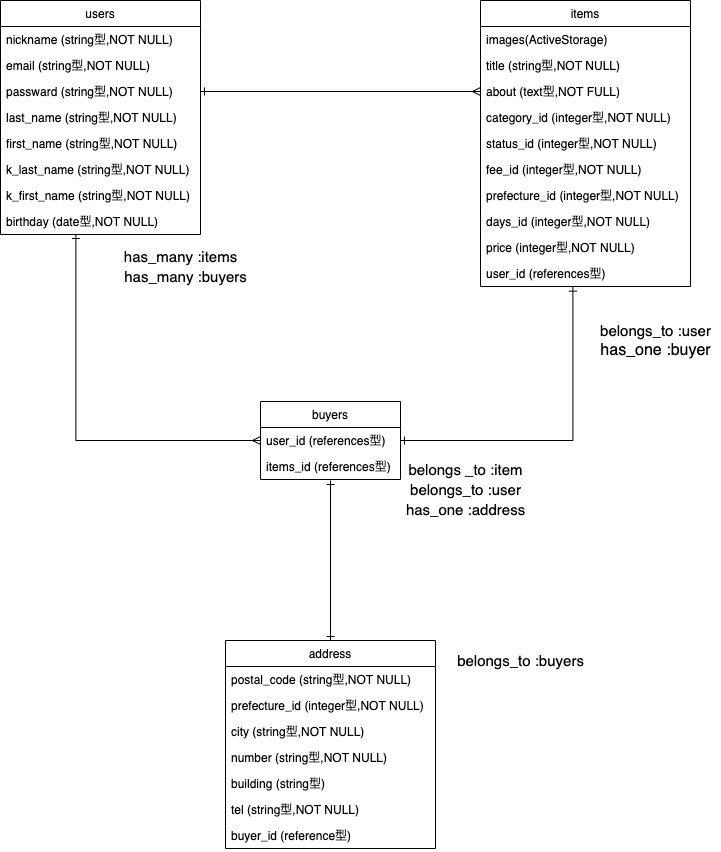

The diagram above was exported from draw.io. Its source (the exported page's mxGraphModel, read from the mxfile embedded in the PNG):
<mxGraphModel dx="220" dy="685" grid="1" gridSize="10" guides="1" tooltips="1" connect="1" arrows="1" fold="1" page="1" pageScale="1" pageWidth="827" pageHeight="1169" math="0" shadow="0">
  <root>
    <mxCell id="0" />
    <mxCell id="1" parent="0" />
    <mxCell id="6" value="items" style="swimlane;fontStyle=0;childLayout=stackLayout;horizontal=1;startSize=26;fillColor=none;horizontalStack=0;resizeParent=1;resizeParentMax=0;resizeLast=0;collapsible=1;marginBottom=0;" parent="1" vertex="1">
      <mxGeometry x="560" y="80" width="210" height="286" as="geometry" />
    </mxCell>
    <mxCell id="7" value="images(ActiveStorage)" style="text;strokeColor=none;fillColor=none;align=left;verticalAlign=top;spacingLeft=4;spacingRight=4;overflow=hidden;rotatable=0;points=[[0,0.5],[1,0.5]];portConstraint=eastwest;" parent="6" vertex="1">
      <mxGeometry y="26" width="210" height="26" as="geometry" />
    </mxCell>
    <mxCell id="9" value="title (string型,NOT NULL)" style="text;strokeColor=none;fillColor=none;align=left;verticalAlign=top;spacingLeft=4;spacingRight=4;overflow=hidden;rotatable=0;points=[[0,0.5],[1,0.5]];portConstraint=eastwest;" parent="6" vertex="1">
      <mxGeometry y="52" width="210" height="26" as="geometry" />
    </mxCell>
    <mxCell id="33" value="about (text型,NOT FULL)" style="text;strokeColor=none;fillColor=none;align=left;verticalAlign=top;spacingLeft=4;spacingRight=4;overflow=hidden;rotatable=0;points=[[0,0.5],[1,0.5]];portConstraint=eastwest;" parent="6" vertex="1">
      <mxGeometry y="78" width="210" height="26" as="geometry" />
    </mxCell>
    <mxCell id="27" value="category_id (integer型,NOT NULL)" style="text;strokeColor=none;fillColor=none;align=left;verticalAlign=top;spacingLeft=4;spacingRight=4;overflow=hidden;rotatable=0;points=[[0,0.5],[1,0.5]];portConstraint=eastwest;" parent="6" vertex="1">
      <mxGeometry y="104" width="210" height="26" as="geometry" />
    </mxCell>
    <mxCell id="71" value="status_id (integer型,NOT NULL)" style="text;strokeColor=none;fillColor=none;align=left;verticalAlign=top;spacingLeft=4;spacingRight=4;overflow=hidden;rotatable=0;points=[[0,0.5],[1,0.5]];portConstraint=eastwest;" parent="6" vertex="1">
      <mxGeometry y="130" width="210" height="26" as="geometry" />
    </mxCell>
    <mxCell id="29" value="fee_id (integer型,NOT NULL)" style="text;strokeColor=none;fillColor=none;align=left;verticalAlign=top;spacingLeft=4;spacingRight=4;overflow=hidden;rotatable=0;points=[[0,0.5],[1,0.5]];portConstraint=eastwest;" parent="6" vertex="1">
      <mxGeometry y="156" width="210" height="26" as="geometry" />
    </mxCell>
    <mxCell id="30" value="prefecture_id (integer型,NOT NULL)" style="text;strokeColor=none;fillColor=none;align=left;verticalAlign=top;spacingLeft=4;spacingRight=4;overflow=hidden;rotatable=0;points=[[0,0.5],[1,0.5]];portConstraint=eastwest;" parent="6" vertex="1">
      <mxGeometry y="182" width="210" height="26" as="geometry" />
    </mxCell>
    <mxCell id="31" value="days_id (integer型,NOT NULL)" style="text;strokeColor=none;fillColor=none;align=left;verticalAlign=top;spacingLeft=4;spacingRight=4;overflow=hidden;rotatable=0;points=[[0,0.5],[1,0.5]];portConstraint=eastwest;" parent="6" vertex="1">
      <mxGeometry y="208" width="210" height="26" as="geometry" />
    </mxCell>
    <mxCell id="32" value="price (integer型,NOT NULL)" style="text;strokeColor=none;fillColor=none;align=left;verticalAlign=top;spacingLeft=4;spacingRight=4;overflow=hidden;rotatable=0;points=[[0,0.5],[1,0.5]];portConstraint=eastwest;" parent="6" vertex="1">
      <mxGeometry y="234" width="210" height="26" as="geometry" />
    </mxCell>
    <mxCell id="34" value="user_id (references型)" style="text;strokeColor=none;fillColor=none;align=left;verticalAlign=top;spacingLeft=4;spacingRight=4;overflow=hidden;rotatable=0;points=[[0,0.5],[1,0.5]];portConstraint=eastwest;" parent="6" vertex="1">
      <mxGeometry y="260" width="210" height="26" as="geometry" />
    </mxCell>
    <mxCell id="2" value="users" style="swimlane;fontStyle=0;childLayout=stackLayout;horizontal=1;startSize=26;fillColor=none;horizontalStack=0;resizeParent=1;resizeParentMax=0;resizeLast=0;collapsible=1;marginBottom=0;" parent="1" vertex="1">
      <mxGeometry x="80" y="80" width="200" height="234" as="geometry" />
    </mxCell>
    <mxCell id="3" value="nickname (string型,NOT NULL)" style="text;strokeColor=none;fillColor=none;align=left;verticalAlign=top;spacingLeft=4;spacingRight=4;overflow=hidden;rotatable=0;points=[[0,0.5],[1,0.5]];portConstraint=eastwest;" parent="2" vertex="1">
      <mxGeometry y="26" width="200" height="26" as="geometry" />
    </mxCell>
    <mxCell id="4" value="email (string型,NOT NULL)" style="text;strokeColor=none;fillColor=none;align=left;verticalAlign=top;spacingLeft=4;spacingRight=4;overflow=hidden;rotatable=0;points=[[0,0.5],[1,0.5]];portConstraint=eastwest;" parent="2" vertex="1">
      <mxGeometry y="52" width="200" height="26" as="geometry" />
    </mxCell>
    <mxCell id="5" value="passward (string型,NOT NULL)" style="text;strokeColor=none;fillColor=none;align=left;verticalAlign=top;spacingLeft=4;spacingRight=4;overflow=hidden;rotatable=0;points=[[0,0.5],[1,0.5]];portConstraint=eastwest;" parent="2" vertex="1">
      <mxGeometry y="78" width="200" height="26" as="geometry" />
    </mxCell>
    <mxCell id="22" value="last_name (string型,NOT NULL)" style="text;strokeColor=none;fillColor=none;align=left;verticalAlign=top;spacingLeft=4;spacingRight=4;overflow=hidden;rotatable=0;points=[[0,0.5],[1,0.5]];portConstraint=eastwest;" parent="2" vertex="1">
      <mxGeometry y="104" width="200" height="26" as="geometry" />
    </mxCell>
    <mxCell id="76" value="first_name (string型,NOT NULL)" style="text;strokeColor=none;fillColor=none;align=left;verticalAlign=top;spacingLeft=4;spacingRight=4;overflow=hidden;rotatable=0;points=[[0,0.5],[1,0.5]];portConstraint=eastwest;" parent="2" vertex="1">
      <mxGeometry y="130" width="200" height="26" as="geometry" />
    </mxCell>
    <mxCell id="79" value="k_last_name (string型,NOT NULL)" style="text;strokeColor=none;fillColor=none;align=left;verticalAlign=top;spacingLeft=4;spacingRight=4;overflow=hidden;rotatable=0;points=[[0,0.5],[1,0.5]];portConstraint=eastwest;" parent="2" vertex="1">
      <mxGeometry y="156" width="200" height="26" as="geometry" />
    </mxCell>
    <mxCell id="77" value="k_first_name (string型,NOT NULL)" style="text;strokeColor=none;fillColor=none;align=left;verticalAlign=top;spacingLeft=4;spacingRight=4;overflow=hidden;rotatable=0;points=[[0,0.5],[1,0.5]];portConstraint=eastwest;" parent="2" vertex="1">
      <mxGeometry y="182" width="200" height="26" as="geometry" />
    </mxCell>
    <mxCell id="24" value="birthday (date型,NOT NULL)" style="text;strokeColor=none;fillColor=none;align=left;verticalAlign=top;spacingLeft=4;spacingRight=4;overflow=hidden;rotatable=0;points=[[0,0.5],[1,0.5]];portConstraint=eastwest;" parent="2" vertex="1">
      <mxGeometry y="208" width="200" height="26" as="geometry" />
    </mxCell>
    <mxCell id="10" value="buyers" style="swimlane;fontStyle=0;childLayout=stackLayout;horizontal=1;startSize=26;fillColor=none;horizontalStack=0;resizeParent=1;resizeParentMax=0;resizeLast=0;collapsible=1;marginBottom=0;" parent="1" vertex="1">
      <mxGeometry x="340" y="481" width="140" height="78" as="geometry" />
    </mxCell>
    <mxCell id="45" value="user_id (references型)" style="text;strokeColor=none;fillColor=none;align=left;verticalAlign=top;spacingLeft=4;spacingRight=4;overflow=hidden;rotatable=0;points=[[0,0.5],[1,0.5]];portConstraint=eastwest;" parent="10" vertex="1">
      <mxGeometry y="26" width="140" height="26" as="geometry" />
    </mxCell>
    <mxCell id="12" value="items_id (references型)" style="text;strokeColor=none;fillColor=none;align=left;verticalAlign=top;spacingLeft=4;spacingRight=4;overflow=hidden;rotatable=0;points=[[0,0.5],[1,0.5]];portConstraint=eastwest;" parent="10" vertex="1">
      <mxGeometry y="52" width="140" height="26" as="geometry" />
    </mxCell>
    <mxCell id="48" style="edgeStyle=orthogonalEdgeStyle;rounded=0;orthogonalLoop=1;jettySize=auto;html=1;exitX=1;exitY=0.5;exitDx=0;exitDy=0;entryX=0;entryY=0.5;entryDx=0;entryDy=0;startArrow=ERone;startFill=0;endArrow=ERmany;endFill=0;fontStyle=0;fontSize=10;" parent="1" source="5" target="33" edge="1">
      <mxGeometry relative="1" as="geometry" />
    </mxCell>
    <mxCell id="53" value="belongs_to :user" style="text;html=1;align=center;verticalAlign=middle;resizable=0;points=[];autosize=1;fontSize=15;" parent="1" vertex="1">
      <mxGeometry x="670" y="400" width="130" height="20" as="geometry" />
    </mxCell>
    <mxCell id="54" value="has_one :buyer" style="text;html=1;align=center;verticalAlign=middle;resizable=0;points=[];autosize=1;fontSize=16;" parent="1" vertex="1">
      <mxGeometry x="670" y="420" width="130" height="20" as="geometry" />
    </mxCell>
    <mxCell id="55" value="belongs _to :item" style="text;html=1;align=center;verticalAlign=middle;resizable=0;points=[];autosize=1;fontSize=15;" parent="1" vertex="1">
      <mxGeometry x="480" y="539" width="130" height="20" as="geometry" />
    </mxCell>
    <mxCell id="60" style="edgeStyle=orthogonalEdgeStyle;rounded=0;orthogonalLoop=1;jettySize=auto;html=1;exitX=1;exitY=0.5;exitDx=0;exitDy=0;entryX=0.44;entryY=1.025;entryDx=0;entryDy=0;entryPerimeter=0;startArrow=ERone;startFill=0;endArrow=ERone;endFill=0;fontSize=10;" parent="1" source="45" target="34" edge="1">
      <mxGeometry relative="1" as="geometry" />
    </mxCell>
    <mxCell id="64" style="edgeStyle=orthogonalEdgeStyle;rounded=0;orthogonalLoop=1;jettySize=auto;html=1;exitX=0;exitY=0.5;exitDx=0;exitDy=0;entryX=0.377;entryY=1;entryDx=0;entryDy=0;entryPerimeter=0;startArrow=ERmany;startFill=0;endArrow=ERone;endFill=0;fontSize=10;" parent="1" source="45" target="24" edge="1">
      <mxGeometry relative="1" as="geometry" />
    </mxCell>
    <mxCell id="65" value="has_many :items" style="text;html=1;align=center;verticalAlign=middle;resizable=0;points=[];autosize=1;fontSize=15;" parent="1" vertex="1">
      <mxGeometry x="195" y="326" width="130" height="20" as="geometry" />
    </mxCell>
    <mxCell id="66" value="has_many :buyers" style="text;html=1;align=center;verticalAlign=middle;resizable=0;points=[];autosize=1;fontSize=15;" parent="1" vertex="1">
      <mxGeometry x="195" y="346" width="140" height="20" as="geometry" />
    </mxCell>
    <mxCell id="67" style="edgeStyle=orthogonalEdgeStyle;rounded=0;orthogonalLoop=1;jettySize=auto;html=1;exitX=0.5;exitY=0;exitDx=0;exitDy=0;entryX=0.5;entryY=1.038;entryDx=0;entryDy=0;entryPerimeter=0;startArrow=ERone;startFill=0;endArrow=ERone;endFill=0;fontSize=10;" parent="1" source="14" target="12" edge="1">
      <mxGeometry relative="1" as="geometry" />
    </mxCell>
    <mxCell id="68" value="belongs_to :user" style="text;html=1;align=center;verticalAlign=middle;resizable=0;points=[];autosize=1;fontSize=15;" parent="1" vertex="1">
      <mxGeometry x="480" y="559" width="130" height="20" as="geometry" />
    </mxCell>
    <mxCell id="69" value="has_one :address" style="text;html=1;align=center;verticalAlign=middle;resizable=0;points=[];autosize=1;fontSize=15;" parent="1" vertex="1">
      <mxGeometry x="480" y="579" width="130" height="20" as="geometry" />
    </mxCell>
    <mxCell id="70" value="belongs_to :buyers" style="text;html=1;align=center;verticalAlign=middle;resizable=0;points=[];autosize=1;fontSize=15;" parent="1" vertex="1">
      <mxGeometry x="530" y="730" width="140" height="20" as="geometry" />
    </mxCell>
    <mxCell id="14" value="address" style="swimlane;fontStyle=0;childLayout=stackLayout;horizontal=1;startSize=26;fillColor=none;horizontalStack=0;resizeParent=1;resizeParentMax=0;resizeLast=0;collapsible=1;marginBottom=0;" parent="1" vertex="1">
      <mxGeometry x="305" y="720" width="210" height="208" as="geometry" />
    </mxCell>
    <mxCell id="15" value="postal_code (string型,NOT NULL)" style="text;strokeColor=none;fillColor=none;align=left;verticalAlign=top;spacingLeft=4;spacingRight=4;overflow=hidden;rotatable=0;points=[[0,0.5],[1,0.5]];portConstraint=eastwest;" parent="14" vertex="1">
      <mxGeometry y="26" width="210" height="26" as="geometry" />
    </mxCell>
    <mxCell id="16" value="prefecture_id (integer型,NOT NULL)" style="text;strokeColor=none;fillColor=none;align=left;verticalAlign=top;spacingLeft=4;spacingRight=4;overflow=hidden;rotatable=0;points=[[0,0.5],[1,0.5]];portConstraint=eastwest;" parent="14" vertex="1">
      <mxGeometry y="52" width="210" height="26" as="geometry" />
    </mxCell>
    <mxCell id="72" value="city (string型,NOT NULL)" style="text;strokeColor=none;fillColor=none;align=left;verticalAlign=top;spacingLeft=4;spacingRight=4;overflow=hidden;rotatable=0;points=[[0,0.5],[1,0.5]];portConstraint=eastwest;" parent="14" vertex="1">
      <mxGeometry y="78" width="210" height="26" as="geometry" />
    </mxCell>
    <mxCell id="17" value="number (string型,NOT NULL)" style="text;strokeColor=none;fillColor=none;align=left;verticalAlign=top;spacingLeft=4;spacingRight=4;overflow=hidden;rotatable=0;points=[[0,0.5],[1,0.5]];portConstraint=eastwest;" parent="14" vertex="1">
      <mxGeometry y="104" width="210" height="26" as="geometry" />
    </mxCell>
    <mxCell id="73" value="building (string型)" style="text;strokeColor=none;fillColor=none;align=left;verticalAlign=top;spacingLeft=4;spacingRight=4;overflow=hidden;rotatable=0;points=[[0,0.5],[1,0.5]];portConstraint=eastwest;" parent="14" vertex="1">
      <mxGeometry y="130" width="210" height="26" as="geometry" />
    </mxCell>
    <mxCell id="83" value="tel (string型,NOT NULL)" style="text;strokeColor=none;fillColor=none;align=left;verticalAlign=top;spacingLeft=4;spacingRight=4;overflow=hidden;rotatable=0;points=[[0,0.5],[1,0.5]];portConstraint=eastwest;" parent="14" vertex="1">
      <mxGeometry y="156" width="210" height="26" as="geometry" />
    </mxCell>
    <mxCell id="74" value="buyer_id (reference型)" style="text;strokeColor=none;fillColor=none;align=left;verticalAlign=top;spacingLeft=4;spacingRight=4;overflow=hidden;rotatable=0;points=[[0,0.5],[1,0.5]];portConstraint=eastwest;" parent="14" vertex="1">
      <mxGeometry y="182" width="210" height="26" as="geometry" />
    </mxCell>
  </root>
</mxGraphModel>